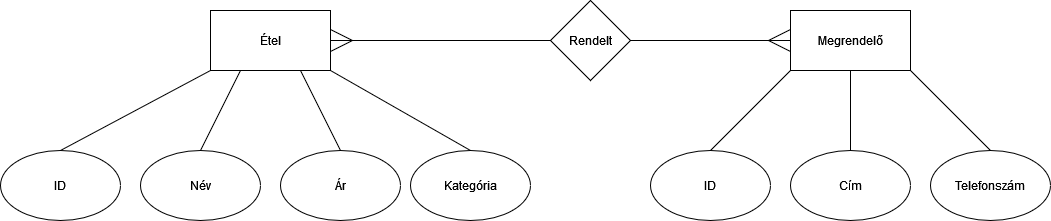

The diagram above was exported from draw.io. Its source (the exported page's mxGraphModel, read from the mxfile embedded in the PNG):
<mxGraphModel dx="2101" dy="677" grid="1" gridSize="10" guides="1" tooltips="1" connect="1" arrows="1" fold="1" page="1" pageScale="1" pageWidth="827" pageHeight="1169" math="0" shadow="0">
  <root>
    <mxCell id="0" />
    <mxCell id="1" parent="0" />
    <mxCell id="xtlSUECXPC-HVrUXCovk-1" value="Megrendelő" style="rounded=0;whiteSpace=wrap;html=1;" parent="1" vertex="1">
      <mxGeometry x="700" y="200" width="120" height="60" as="geometry" />
    </mxCell>
    <mxCell id="xtlSUECXPC-HVrUXCovk-2" value="Étel" style="rounded=0;whiteSpace=wrap;html=1;" parent="1" vertex="1">
      <mxGeometry x="120" y="200" width="120" height="60" as="geometry" />
    </mxCell>
    <mxCell id="xtlSUECXPC-HVrUXCovk-3" value="Rendelt" style="rhombus;whiteSpace=wrap;html=1;" parent="1" vertex="1">
      <mxGeometry x="460" y="190" width="80" height="80" as="geometry" />
    </mxCell>
    <mxCell id="xtlSUECXPC-HVrUXCovk-4" value="" style="endArrow=ERmany;html=1;rounded=0;exitX=0;exitY=0.5;exitDx=0;exitDy=0;entryX=1;entryY=0.5;entryDx=0;entryDy=0;startArrow=none;startFill=0;endFill=0;endSize=20;" parent="1" source="xtlSUECXPC-HVrUXCovk-3" target="xtlSUECXPC-HVrUXCovk-2" edge="1">
      <mxGeometry width="50" height="50" relative="1" as="geometry">
        <mxPoint x="390" y="370" as="sourcePoint" />
        <mxPoint x="440" y="320" as="targetPoint" />
      </mxGeometry>
    </mxCell>
    <mxCell id="xtlSUECXPC-HVrUXCovk-5" value="" style="endArrow=ERmany;html=1;rounded=0;exitX=1;exitY=0.5;exitDx=0;exitDy=0;entryX=0;entryY=0.5;entryDx=0;entryDy=0;startArrow=none;startFill=0;endSize=20;endFill=0;" parent="1" source="xtlSUECXPC-HVrUXCovk-3" target="xtlSUECXPC-HVrUXCovk-1" edge="1">
      <mxGeometry width="50" height="50" relative="1" as="geometry">
        <mxPoint x="588" y="340" as="sourcePoint" />
        <mxPoint x="454" y="340" as="targetPoint" />
      </mxGeometry>
    </mxCell>
    <mxCell id="xtlSUECXPC-HVrUXCovk-6" value="ID" style="ellipse;whiteSpace=wrap;html=1;" parent="1" vertex="1">
      <mxGeometry x="-90" y="340" width="120" height="70" as="geometry" />
    </mxCell>
    <mxCell id="xtlSUECXPC-HVrUXCovk-7" value="Név" style="ellipse;whiteSpace=wrap;html=1;" parent="1" vertex="1">
      <mxGeometry x="50" y="340" width="120" height="70" as="geometry" />
    </mxCell>
    <mxCell id="xtlSUECXPC-HVrUXCovk-8" value="Ár" style="ellipse;whiteSpace=wrap;html=1;" parent="1" vertex="1">
      <mxGeometry x="190" y="340" width="120" height="70" as="geometry" />
    </mxCell>
    <mxCell id="xtlSUECXPC-HVrUXCovk-9" value="Kategória" style="ellipse;whiteSpace=wrap;html=1;" parent="1" vertex="1">
      <mxGeometry x="320" y="340" width="120" height="70" as="geometry" />
    </mxCell>
    <mxCell id="xtlSUECXPC-HVrUXCovk-10" value="ID" style="ellipse;whiteSpace=wrap;html=1;" parent="1" vertex="1">
      <mxGeometry x="560" y="340" width="120" height="70" as="geometry" />
    </mxCell>
    <mxCell id="xtlSUECXPC-HVrUXCovk-11" value="Cím" style="ellipse;whiteSpace=wrap;html=1;" parent="1" vertex="1">
      <mxGeometry x="700" y="340" width="120" height="70" as="geometry" />
    </mxCell>
    <mxCell id="xtlSUECXPC-HVrUXCovk-12" value="Telefonszám" style="ellipse;whiteSpace=wrap;html=1;" parent="1" vertex="1">
      <mxGeometry x="840" y="340" width="120" height="70" as="geometry" />
    </mxCell>
    <mxCell id="xtlSUECXPC-HVrUXCovk-14" value="" style="endArrow=none;html=1;rounded=0;exitX=0.5;exitY=0;exitDx=0;exitDy=0;entryX=0;entryY=1;entryDx=0;entryDy=0;" parent="1" source="xtlSUECXPC-HVrUXCovk-6" target="xtlSUECXPC-HVrUXCovk-2" edge="1">
      <mxGeometry width="50" height="50" relative="1" as="geometry">
        <mxPoint x="390" y="370" as="sourcePoint" />
        <mxPoint x="440" y="320" as="targetPoint" />
      </mxGeometry>
    </mxCell>
    <mxCell id="xtlSUECXPC-HVrUXCovk-15" value="" style="endArrow=none;html=1;rounded=0;entryX=1;entryY=1;entryDx=0;entryDy=0;exitX=0.5;exitY=0;exitDx=0;exitDy=0;" parent="1" source="xtlSUECXPC-HVrUXCovk-9" target="xtlSUECXPC-HVrUXCovk-2" edge="1">
      <mxGeometry width="50" height="50" relative="1" as="geometry">
        <mxPoint x="390" y="370" as="sourcePoint" />
        <mxPoint x="440" y="320" as="targetPoint" />
      </mxGeometry>
    </mxCell>
    <mxCell id="xtlSUECXPC-HVrUXCovk-16" value="" style="endArrow=none;html=1;rounded=0;entryX=0.25;entryY=1;entryDx=0;entryDy=0;exitX=0.5;exitY=0;exitDx=0;exitDy=0;" parent="1" source="xtlSUECXPC-HVrUXCovk-7" target="xtlSUECXPC-HVrUXCovk-2" edge="1">
      <mxGeometry width="50" height="50" relative="1" as="geometry">
        <mxPoint x="390" y="370" as="sourcePoint" />
        <mxPoint x="440" y="320" as="targetPoint" />
      </mxGeometry>
    </mxCell>
    <mxCell id="xtlSUECXPC-HVrUXCovk-17" value="" style="endArrow=none;html=1;rounded=0;entryX=0.75;entryY=1;entryDx=0;entryDy=0;exitX=0.5;exitY=0;exitDx=0;exitDy=0;" parent="1" source="xtlSUECXPC-HVrUXCovk-8" target="xtlSUECXPC-HVrUXCovk-2" edge="1">
      <mxGeometry width="50" height="50" relative="1" as="geometry">
        <mxPoint x="390" y="370" as="sourcePoint" />
        <mxPoint x="440" y="320" as="targetPoint" />
      </mxGeometry>
    </mxCell>
    <mxCell id="xtlSUECXPC-HVrUXCovk-18" value="" style="endArrow=none;html=1;rounded=0;entryX=0;entryY=1;entryDx=0;entryDy=0;exitX=0.5;exitY=0;exitDx=0;exitDy=0;" parent="1" source="xtlSUECXPC-HVrUXCovk-10" target="xtlSUECXPC-HVrUXCovk-1" edge="1">
      <mxGeometry width="50" height="50" relative="1" as="geometry">
        <mxPoint x="390" y="370" as="sourcePoint" />
        <mxPoint x="440" y="320" as="targetPoint" />
      </mxGeometry>
    </mxCell>
    <mxCell id="xtlSUECXPC-HVrUXCovk-19" value="" style="endArrow=none;html=1;rounded=0;entryX=0.5;entryY=1;entryDx=0;entryDy=0;exitX=0.5;exitY=0;exitDx=0;exitDy=0;" parent="1" source="xtlSUECXPC-HVrUXCovk-11" target="xtlSUECXPC-HVrUXCovk-1" edge="1">
      <mxGeometry width="50" height="50" relative="1" as="geometry">
        <mxPoint x="390" y="370" as="sourcePoint" />
        <mxPoint x="440" y="320" as="targetPoint" />
      </mxGeometry>
    </mxCell>
    <mxCell id="xtlSUECXPC-HVrUXCovk-20" value="" style="endArrow=none;html=1;rounded=0;entryX=1;entryY=1;entryDx=0;entryDy=0;exitX=0.5;exitY=0;exitDx=0;exitDy=0;" parent="1" source="xtlSUECXPC-HVrUXCovk-12" target="xtlSUECXPC-HVrUXCovk-1" edge="1">
      <mxGeometry width="50" height="50" relative="1" as="geometry">
        <mxPoint x="390" y="370" as="sourcePoint" />
        <mxPoint x="440" y="320" as="targetPoint" />
      </mxGeometry>
    </mxCell>
  </root>
</mxGraphModel>